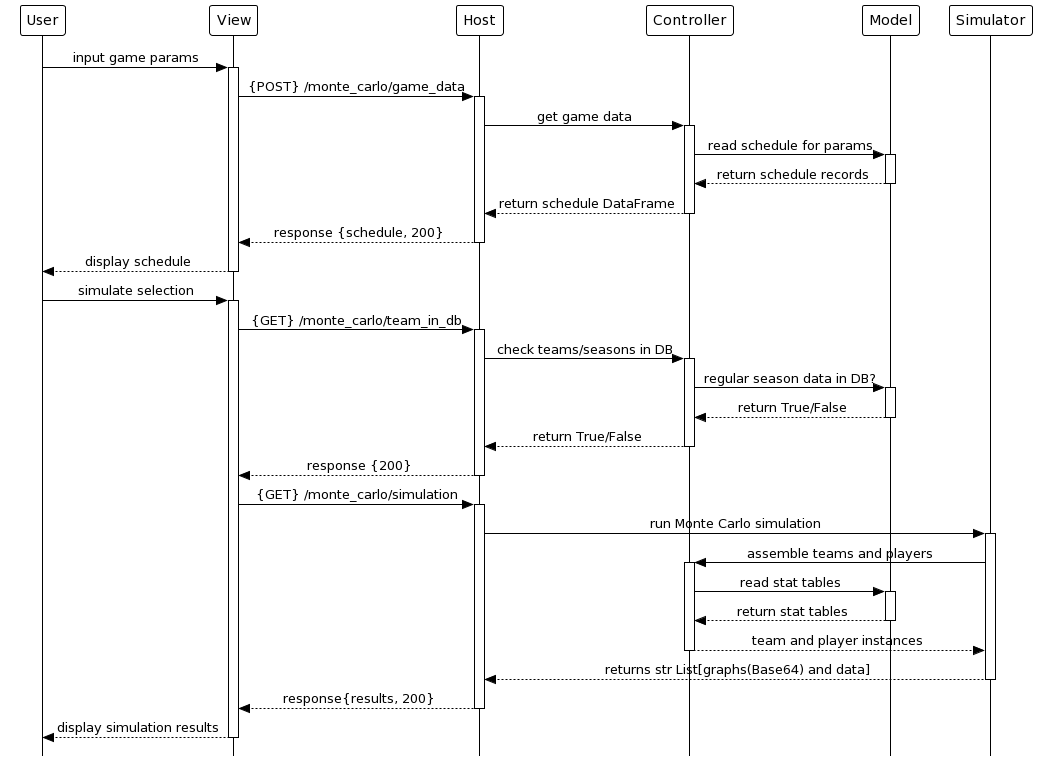

The diagram above was rendered by PlantUML. Its source (embedded in the PNG):
@startuml
!theme plain
'ne dobja ki alul a szarokat'
skinparam Style strictuml
'kozepen a nyil'
skinparam SequenceMessageAlignment center

participant User as user
participant View as view
participant Host as host
participant Controller as control
participant Model as model
participant Simulator as simulator

user -> view: input game params

activate view
view -> host: {POST} /monte_carlo/game_data

activate host
host -> control: get game data

activate control
control -> model: read schedule for params

activate model
model --> control: return schedule records
deactivate model

control --> host: return schedule DataFrame
deactivate control

host --> view: response {schedule, 200}
deactivate host

view --> user: display schedule
deactivate view

user -> view: simulate selection
activate view
view -> host: {GET} /monte_carlo/team_in_db

activate host
host -> control: check teams/seasons in DB

activate control
control -> model: regular season data in DB?

activate model
model --> control: return True/False
deactivate model

control --> host: return True/False
deactivate control


host --> view: response {200}
deactivate host

view -> host: {GET} /monte_carlo/simulation
activate host

host -> simulator: run Monte Carlo simulation
activate simulator

simulator -> control: assemble teams and players

activate control
control -> model: read stat tables

activate model
model --> control: return stat tables
deactivate model

control --> simulator: team and player instances
deactivate control

simulator --> host: returns str List[graphs(Base64) and data]
deactivate simulator

host --> view: response{results, 200}
deactivate host

view --> user: display simulation results
deactivate view
@enduml